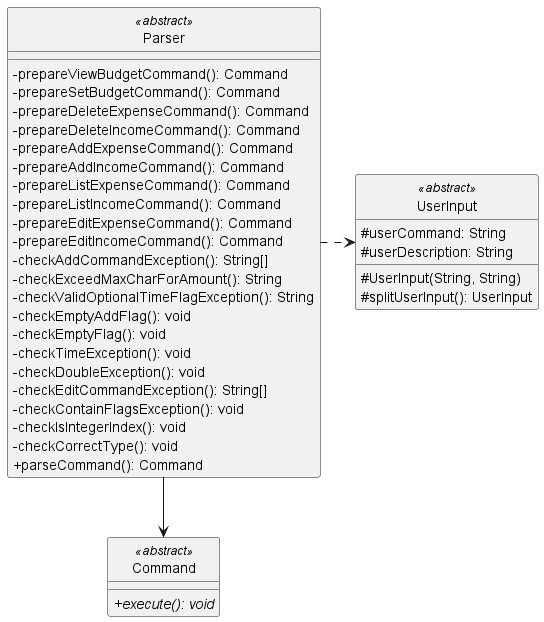

The diagram above was rendered by PlantUML. Its source (embedded in the PNG):
@startuml
skinparam classAttributeIconSize 0
hide circle

class "Parser" as parser
class "Command" as command

class parser <<abstract>> {
    -prepareViewBudgetCommand(): Command
    -prepareSetBudgetCommand(): Command
    -prepareDeleteExpenseCommand(): Command
    -prepareDeleteIncomeCommand(): Command
    -prepareAddExpenseCommand(): Command
    -prepareAddIncomeCommand(): Command
    -prepareListExpenseCommand(): Command
    -prepareListIncomeCommand(): Command
    -prepareEditExpenseCommand(): Command
    -prepareEditIncomeCommand(): Command
    -checkAddCommandException(): String[]
    -checkExceedMaxCharForAmount(): String
    -checkValidOptionalTimeFlagException(): String
    -checkEmptyAddFlag(): void
    -checkEmptyFlag(): void
    -checkTimeException(): void
    -checkDoubleException(): void
    -checkEditCommandException(): String[]
    -checkContainFlagsException(): void
    -checkIsIntegerIndex(): void
    -checkCorrectType(): void
    +parseCommand(): Command
}

class command <<abstract>> {
    {abstract} +execute(): void
}

class UserInput <<abstract>> {
    #userCommand: String
    #userDescription: String

    #UserInput(String, String)
    #splitUserInput(): UserInput
}

parser --> command
parser .> UserInput

@enduml